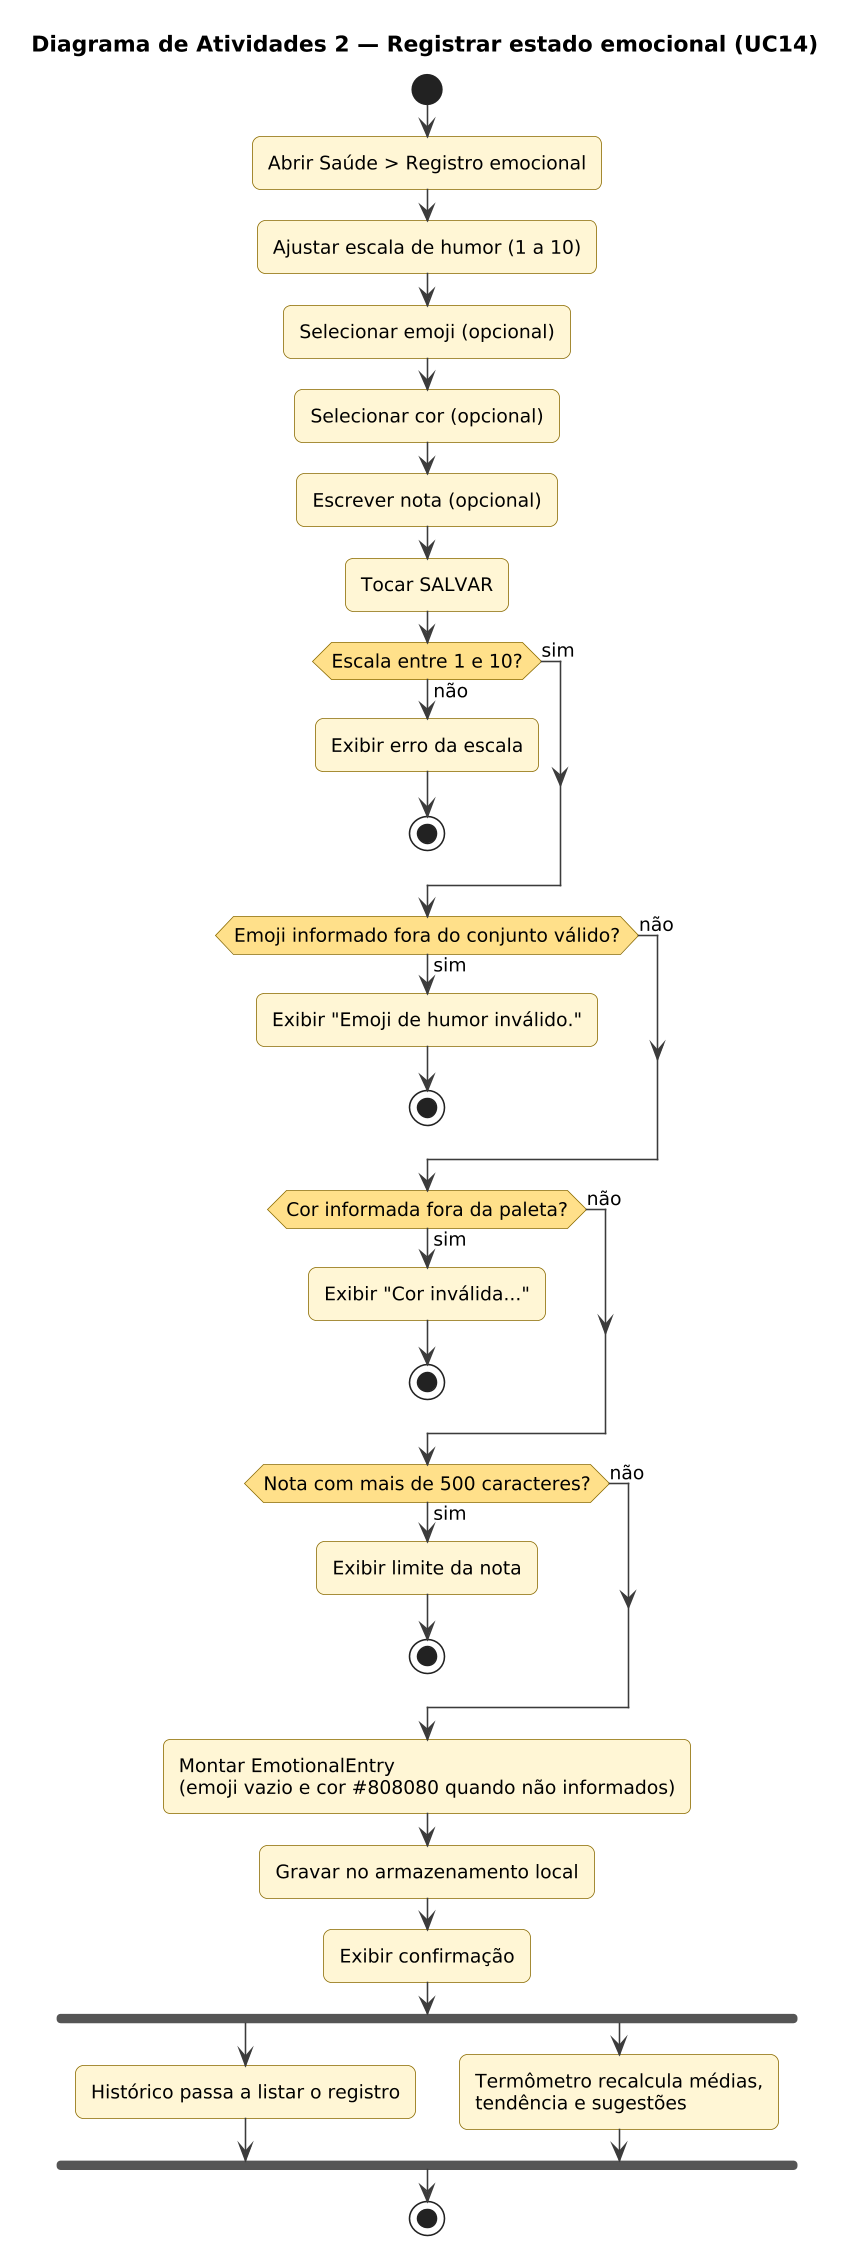

The diagram above was rendered by PlantUML. Its source (embedded in the PNG):
@startuml
skinparamlocked dpi 150
!include style.iuml
title Diagrama de Atividades 2 — Registrar estado emocional (UC14)
start
:Abrir Saúde > Registro emocional;
:Ajustar escala de humor (1 a 10);
:Selecionar emoji (opcional);
:Selecionar cor (opcional);
:Escrever nota (opcional);
:Tocar SALVAR;
if (Escala entre 1 e 10?) then (não)
  :Exibir erro da escala;
  stop
else (sim)
endif
if (Emoji informado fora do conjunto válido?) then (sim)
  :Exibir "Emoji de humor inválido.";
  stop
else (não)
endif
if (Cor informada fora da paleta?) then (sim)
  :Exibir "Cor inválida...";
  stop
else (não)
endif
if (Nota com mais de 500 caracteres?) then (sim)
  :Exibir limite da nota;
  stop
else (não)
endif
:Montar EmotionalEntry\n(emoji vazio e cor #808080 quando não informados);
:Gravar no armazenamento local;
:Exibir confirmação;
fork
  :Histórico passa a listar o registro;
fork again
  :Termômetro recalcula médias,\ntendência e sugestões;
end fork
stop
@enduml